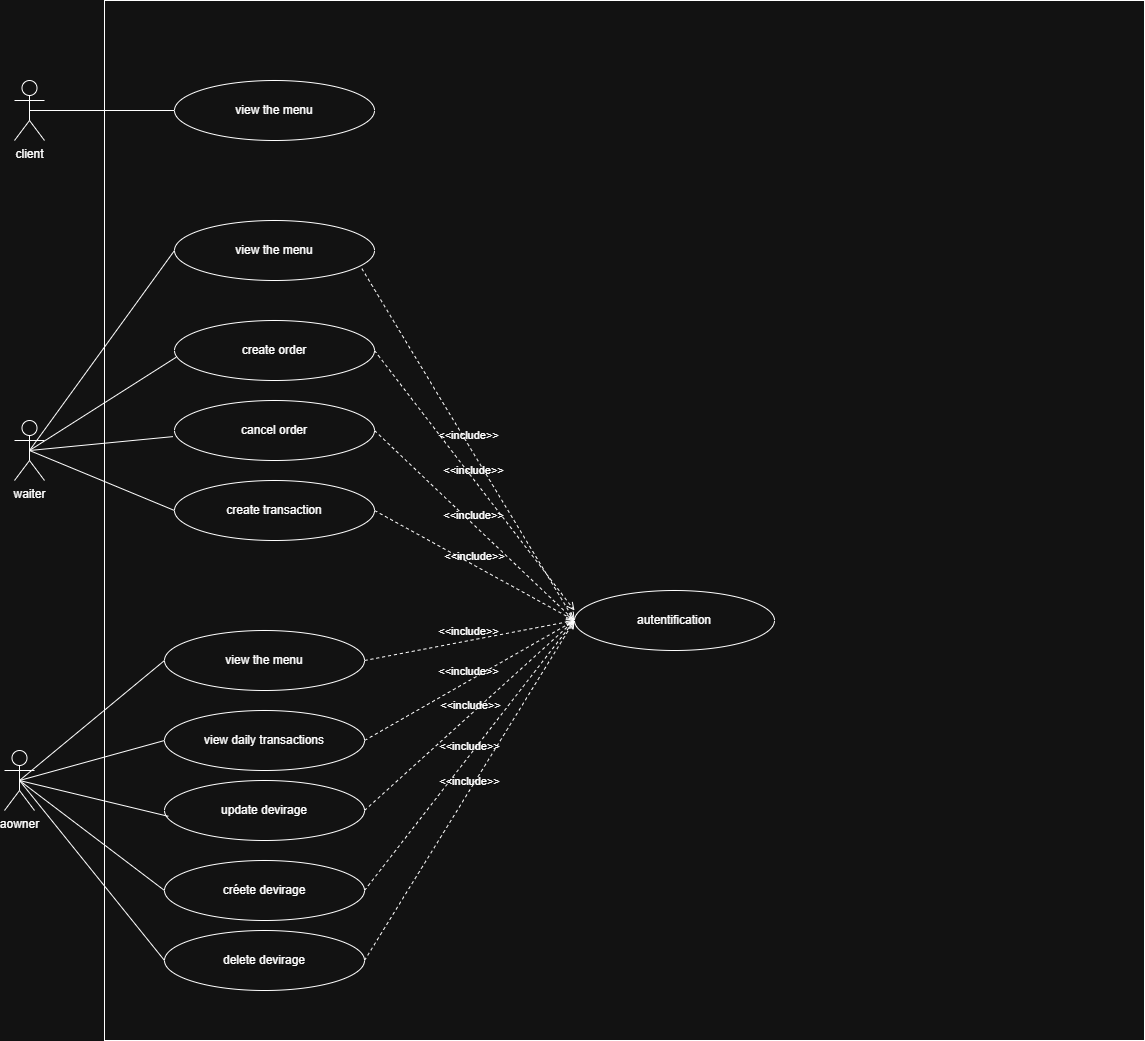

The diagram above was exported from draw.io. Its source (the exported page's mxGraphModel, read from the mxfile embedded in the PNG):
<mxGraphModel dx="2977" dy="1737" grid="1" gridSize="10" guides="1" tooltips="1" connect="1" arrows="1" fold="1" page="1" pageScale="1" pageWidth="827" pageHeight="1169" math="0" shadow="0">
  <root>
    <mxCell id="0" />
    <mxCell id="1" parent="0" />
    <mxCell id="PGZbecg2dvnDUhMYtnsn-1" parent="1" style="whiteSpace=wrap;html=1;aspect=fixed;" value="" vertex="1">
      <mxGeometry height="1040" width="1040" x="170" y="40" as="geometry" />
    </mxCell>
    <mxCell id="PGZbecg2dvnDUhMYtnsn-2" parent="1" style="shape=umlActor;verticalLabelPosition=bottom;verticalAlign=top;html=1;outlineConnect=0;" value="client" vertex="1">
      <mxGeometry height="60" width="30" x="80" y="120" as="geometry" />
    </mxCell>
    <mxCell id="PGZbecg2dvnDUhMYtnsn-5" parent="1" style="shape=umlActor;verticalLabelPosition=bottom;verticalAlign=top;html=1;outlineConnect=0;" value="waiter" vertex="1">
      <mxGeometry height="60" width="30" x="80" y="460" as="geometry" />
    </mxCell>
    <mxCell id="PGZbecg2dvnDUhMYtnsn-6" parent="1" style="shape=umlActor;verticalLabelPosition=bottom;verticalAlign=top;html=1;outlineConnect=0;" value="aowner" vertex="1">
      <mxGeometry height="60" width="30" x="70" y="790" as="geometry" />
    </mxCell>
    <mxCell id="PGZbecg2dvnDUhMYtnsn-7" parent="1" style="ellipse;whiteSpace=wrap;html=1;" value="view the menu" vertex="1">
      <mxGeometry height="60" width="200" x="240" y="120" as="geometry" />
    </mxCell>
    <mxCell id="PGZbecg2dvnDUhMYtnsn-8" parent="1" style="ellipse;whiteSpace=wrap;html=1;" value="autentification" vertex="1">
      <mxGeometry height="60" width="200" x="640" y="630" as="geometry" />
    </mxCell>
    <mxCell id="PGZbecg2dvnDUhMYtnsn-9" parent="1" style="ellipse;whiteSpace=wrap;html=1;" value="view the menu" vertex="1">
      <mxGeometry height="60" width="200" x="240" y="260" as="geometry" />
    </mxCell>
    <mxCell id="PGZbecg2dvnDUhMYtnsn-11" parent="1" style="ellipse;whiteSpace=wrap;html=1;" value="create order" vertex="1">
      <mxGeometry height="60" width="200" x="240" y="360" as="geometry" />
    </mxCell>
    <mxCell id="PGZbecg2dvnDUhMYtnsn-12" parent="1" style="ellipse;whiteSpace=wrap;html=1;" value="cancel order" vertex="1">
      <mxGeometry height="60" width="200" x="240" y="440" as="geometry" />
    </mxCell>
    <mxCell id="PGZbecg2dvnDUhMYtnsn-13" parent="1" style="ellipse;whiteSpace=wrap;html=1;" value="create transaction" vertex="1">
      <mxGeometry height="60" width="200" x="240" y="520" as="geometry" />
    </mxCell>
    <mxCell id="PGZbecg2dvnDUhMYtnsn-15" parent="1" style="ellipse;whiteSpace=wrap;html=1;" value="view daily transactions" vertex="1">
      <mxGeometry height="60" width="200" x="230" y="750" as="geometry" />
    </mxCell>
    <mxCell id="PGZbecg2dvnDUhMYtnsn-16" parent="1" style="ellipse;whiteSpace=wrap;html=1;" value="update devirage" vertex="1">
      <mxGeometry height="60" width="200" x="230" y="820" as="geometry" />
    </mxCell>
    <mxCell id="PGZbecg2dvnDUhMYtnsn-18" parent="1" style="ellipse;whiteSpace=wrap;html=1;" value="créete devirage" vertex="1">
      <mxGeometry height="60" width="200" x="230" y="900" as="geometry" />
    </mxCell>
    <mxCell id="PGZbecg2dvnDUhMYtnsn-19" parent="1" style="ellipse;whiteSpace=wrap;html=1;" value="delete devirage" vertex="1">
      <mxGeometry height="60" width="200" x="230" y="970" as="geometry" />
    </mxCell>
    <mxCell id="PGZbecg2dvnDUhMYtnsn-20" edge="1" parent="1" source="PGZbecg2dvnDUhMYtnsn-6" style="endArrow=none;html=1;rounded=0;exitX=0.5;exitY=0.5;exitDx=0;exitDy=0;exitPerimeter=0;entryX=0;entryY=0.5;entryDx=0;entryDy=0;" target="PGZbecg2dvnDUhMYtnsn-19" value="">
      <mxGeometry height="50" relative="1" width="50" as="geometry">
        <mxPoint x="250" y="960" as="sourcePoint" />
        <mxPoint x="300" y="910" as="targetPoint" />
      </mxGeometry>
    </mxCell>
    <mxCell id="PGZbecg2dvnDUhMYtnsn-21" edge="1" parent="1" style="endArrow=none;html=1;rounded=0;entryX=0;entryY=0.5;entryDx=0;entryDy=0;" target="PGZbecg2dvnDUhMYtnsn-18" value="">
      <mxGeometry height="50" relative="1" width="50" as="geometry">
        <mxPoint x="85" y="820" as="sourcePoint" />
        <mxPoint x="355" y="1130" as="targetPoint" />
      </mxGeometry>
    </mxCell>
    <mxCell id="PGZbecg2dvnDUhMYtnsn-22" edge="1" parent="1" source="PGZbecg2dvnDUhMYtnsn-6" style="endArrow=none;html=1;rounded=0;exitX=0.5;exitY=0.5;exitDx=0;exitDy=0;exitPerimeter=0;entryX=0.019;entryY=0.597;entryDx=0;entryDy=0;entryPerimeter=0;" target="PGZbecg2dvnDUhMYtnsn-16" value="">
      <mxGeometry height="50" relative="1" width="50" as="geometry">
        <mxPoint x="230" y="930" as="sourcePoint" />
        <mxPoint x="375" y="1110" as="targetPoint" />
      </mxGeometry>
    </mxCell>
    <mxCell id="PGZbecg2dvnDUhMYtnsn-23" edge="1" parent="1" source="PGZbecg2dvnDUhMYtnsn-6" style="endArrow=none;html=1;rounded=0;exitX=0.5;exitY=0.5;exitDx=0;exitDy=0;exitPerimeter=0;entryX=0;entryY=0.5;entryDx=0;entryDy=0;" target="PGZbecg2dvnDUhMYtnsn-15" value="">
      <mxGeometry height="50" relative="1" width="50" as="geometry">
        <mxPoint x="230" y="850" as="sourcePoint" />
        <mxPoint x="375" y="1030" as="targetPoint" />
      </mxGeometry>
    </mxCell>
    <mxCell id="PGZbecg2dvnDUhMYtnsn-24" edge="1" parent="1" source="PGZbecg2dvnDUhMYtnsn-5" style="endArrow=none;html=1;rounded=0;exitX=0.5;exitY=0.5;exitDx=0;exitDy=0;exitPerimeter=0;entryX=0;entryY=0.5;entryDx=0;entryDy=0;" target="PGZbecg2dvnDUhMYtnsn-13" value="">
      <mxGeometry height="50" relative="1" width="50" as="geometry">
        <mxPoint x="240" y="380" as="sourcePoint" />
        <mxPoint x="385" y="560" as="targetPoint" />
      </mxGeometry>
    </mxCell>
    <mxCell id="PGZbecg2dvnDUhMYtnsn-25" edge="1" parent="1" source="PGZbecg2dvnDUhMYtnsn-5" style="endArrow=none;html=1;rounded=0;entryX=-0.008;entryY=0.602;entryDx=0;entryDy=0;exitX=0.5;exitY=0.5;exitDx=0;exitDy=0;exitPerimeter=0;entryPerimeter=0;" target="PGZbecg2dvnDUhMYtnsn-12" value="">
      <mxGeometry height="50" relative="1" width="50" as="geometry">
        <mxPoint x="240" y="550" as="sourcePoint" />
        <mxPoint x="385" y="730" as="targetPoint" />
      </mxGeometry>
    </mxCell>
    <mxCell id="PGZbecg2dvnDUhMYtnsn-26" edge="1" parent="1" source="PGZbecg2dvnDUhMYtnsn-5" style="endArrow=none;html=1;rounded=0;exitX=0.5;exitY=0.5;exitDx=0;exitDy=0;exitPerimeter=0;entryX=0.008;entryY=0.613;entryDx=0;entryDy=0;entryPerimeter=0;" target="PGZbecg2dvnDUhMYtnsn-11" value="">
      <mxGeometry height="50" relative="1" width="50" as="geometry">
        <mxPoint x="230" y="470" as="sourcePoint" />
        <mxPoint x="375" y="650" as="targetPoint" />
      </mxGeometry>
    </mxCell>
    <mxCell id="PGZbecg2dvnDUhMYtnsn-27" edge="1" parent="1" source="PGZbecg2dvnDUhMYtnsn-5" style="endArrow=none;html=1;rounded=0;entryX=0;entryY=0.5;entryDx=0;entryDy=0;exitX=0.5;exitY=0.5;exitDx=0;exitDy=0;exitPerimeter=0;" target="PGZbecg2dvnDUhMYtnsn-9" value="">
      <mxGeometry height="50" relative="1" width="50" as="geometry">
        <mxPoint x="95" y="290" as="sourcePoint" />
        <mxPoint x="295" y="380" as="targetPoint" />
      </mxGeometry>
    </mxCell>
    <mxCell id="PGZbecg2dvnDUhMYtnsn-28" edge="1" parent="1" source="PGZbecg2dvnDUhMYtnsn-2" style="endArrow=none;html=1;rounded=0;entryX=0;entryY=0.5;entryDx=0;entryDy=0;exitX=0.5;exitY=0.5;exitDx=0;exitDy=0;exitPerimeter=0;" target="PGZbecg2dvnDUhMYtnsn-7" value="">
      <mxGeometry height="50" relative="1" width="50" as="geometry">
        <mxPoint x="240" y="180" as="sourcePoint" />
        <mxPoint x="385" y="360" as="targetPoint" />
      </mxGeometry>
    </mxCell>
    <mxCell id="PGZbecg2dvnDUhMYtnsn-30" parent="1" style="ellipse;whiteSpace=wrap;html=1;" value="view the menu" vertex="1">
      <mxGeometry height="60" width="200" x="230" y="670" as="geometry" />
    </mxCell>
    <mxCell id="PGZbecg2dvnDUhMYtnsn-31" edge="1" parent="1" source="PGZbecg2dvnDUhMYtnsn-6" style="endArrow=none;html=1;rounded=0;entryX=0;entryY=0.5;entryDx=0;entryDy=0;exitX=0.5;exitY=0.5;exitDx=0;exitDy=0;exitPerimeter=0;" target="PGZbecg2dvnDUhMYtnsn-30" value="">
      <mxGeometry height="50" relative="1" width="50" as="geometry">
        <mxPoint x="150" y="600" as="sourcePoint" />
        <mxPoint x="295" y="400" as="targetPoint" />
      </mxGeometry>
    </mxCell>
    <mxCell id="PGZbecg2dvnDUhMYtnsn-33" edge="1" parent="1" source="PGZbecg2dvnDUhMYtnsn-30" style="html=1;verticalAlign=bottom;labelBackgroundColor=none;endArrow=open;endFill=0;dashed=1;rounded=0;exitX=1;exitY=0.5;exitDx=0;exitDy=0;entryX=0;entryY=0.5;entryDx=0;entryDy=0;" target="PGZbecg2dvnDUhMYtnsn-8" value="&amp;lt;&amp;lt;include&amp;gt;&amp;gt;">
      <mxGeometry relative="1" width="160" as="geometry">
        <mxPoint x="420" y="700" as="sourcePoint" />
        <mxPoint x="580" y="700" as="targetPoint" />
      </mxGeometry>
    </mxCell>
    <mxCell id="PGZbecg2dvnDUhMYtnsn-34" edge="1" parent="1" source="PGZbecg2dvnDUhMYtnsn-15" style="html=1;verticalAlign=bottom;labelBackgroundColor=none;endArrow=open;endFill=0;dashed=1;rounded=0;exitX=1;exitY=0.5;exitDx=0;exitDy=0;" value="&amp;lt;&amp;lt;include&amp;gt;&amp;gt;">
      <mxGeometry relative="1" width="160" as="geometry">
        <mxPoint x="640" y="700" as="sourcePoint" />
        <mxPoint x="640" y="660" as="targetPoint" />
      </mxGeometry>
    </mxCell>
    <mxCell id="PGZbecg2dvnDUhMYtnsn-35" edge="1" parent="1" source="PGZbecg2dvnDUhMYtnsn-16" style="html=1;verticalAlign=bottom;labelBackgroundColor=none;endArrow=open;endFill=0;dashed=1;rounded=0;exitX=1;exitY=0.5;exitDx=0;exitDy=0;" value="&amp;lt;&amp;lt;include&amp;gt;&amp;gt;">
      <mxGeometry relative="1" width="160" as="geometry">
        <mxPoint x="630" y="700" as="sourcePoint" />
        <mxPoint x="640" y="660" as="targetPoint" />
      </mxGeometry>
    </mxCell>
    <mxCell id="PGZbecg2dvnDUhMYtnsn-36" edge="1" parent="1" source="PGZbecg2dvnDUhMYtnsn-18" style="html=1;verticalAlign=bottom;labelBackgroundColor=none;endArrow=open;endFill=0;dashed=1;rounded=0;exitX=1;exitY=0.5;exitDx=0;exitDy=0;" value="&amp;lt;&amp;lt;include&amp;gt;&amp;gt;">
      <mxGeometry relative="1" width="160" as="geometry">
        <mxPoint x="470" y="890" as="sourcePoint" />
        <mxPoint x="640" y="660" as="targetPoint" />
      </mxGeometry>
    </mxCell>
    <mxCell id="PGZbecg2dvnDUhMYtnsn-37" edge="1" parent="1" source="PGZbecg2dvnDUhMYtnsn-19" style="html=1;verticalAlign=bottom;labelBackgroundColor=none;endArrow=open;endFill=0;dashed=1;rounded=0;exitX=1;exitY=0.5;exitDx=0;exitDy=0;" value="&amp;lt;&amp;lt;include&amp;gt;&amp;gt;">
      <mxGeometry relative="1" width="160" as="geometry">
        <mxPoint x="630" y="700" as="sourcePoint" />
        <mxPoint x="640" y="660" as="targetPoint" />
      </mxGeometry>
    </mxCell>
    <mxCell id="PGZbecg2dvnDUhMYtnsn-38" edge="1" parent="1" source="PGZbecg2dvnDUhMYtnsn-13" style="html=1;verticalAlign=bottom;labelBackgroundColor=none;endArrow=open;endFill=0;dashed=1;rounded=0;exitX=1;exitY=0.5;exitDx=0;exitDy=0;" value="&amp;lt;&amp;lt;include&amp;gt;&amp;gt;">
      <mxGeometry relative="1" width="160" as="geometry">
        <mxPoint x="630" y="700" as="sourcePoint" />
        <mxPoint x="640" y="660" as="targetPoint" />
      </mxGeometry>
    </mxCell>
    <mxCell id="PGZbecg2dvnDUhMYtnsn-39" edge="1" parent="1" source="PGZbecg2dvnDUhMYtnsn-12" style="html=1;verticalAlign=bottom;labelBackgroundColor=none;endArrow=open;endFill=0;dashed=1;rounded=0;exitX=1;exitY=0.5;exitDx=0;exitDy=0;" value="&amp;lt;&amp;lt;include&amp;gt;&amp;gt;">
      <mxGeometry relative="1" width="160" as="geometry">
        <mxPoint x="640" y="560" as="sourcePoint" />
        <mxPoint x="640" y="660" as="targetPoint" />
      </mxGeometry>
    </mxCell>
    <mxCell id="PGZbecg2dvnDUhMYtnsn-40" edge="1" parent="1" source="PGZbecg2dvnDUhMYtnsn-11" style="html=1;verticalAlign=bottom;labelBackgroundColor=none;endArrow=open;endFill=0;dashed=1;rounded=0;exitX=1;exitY=0.5;exitDx=0;exitDy=0;" value="&amp;lt;&amp;lt;include&amp;gt;&amp;gt;">
      <mxGeometry relative="1" width="160" as="geometry">
        <mxPoint x="630" y="690" as="sourcePoint" />
        <mxPoint x="640" y="650" as="targetPoint" />
      </mxGeometry>
    </mxCell>
    <mxCell id="PGZbecg2dvnDUhMYtnsn-41" edge="1" parent="1" source="PGZbecg2dvnDUhMYtnsn-9" style="html=1;verticalAlign=bottom;labelBackgroundColor=none;endArrow=open;endFill=0;dashed=1;rounded=0;exitX=0.937;exitY=0.803;exitDx=0;exitDy=0;exitPerimeter=0;" value="&amp;lt;&amp;lt;include&amp;gt;&amp;gt;">
      <mxGeometry relative="1" width="160" as="geometry">
        <mxPoint x="630" y="690" as="sourcePoint" />
        <mxPoint x="640" y="660" as="targetPoint" />
      </mxGeometry>
    </mxCell>
  </root>
</mxGraphModel>